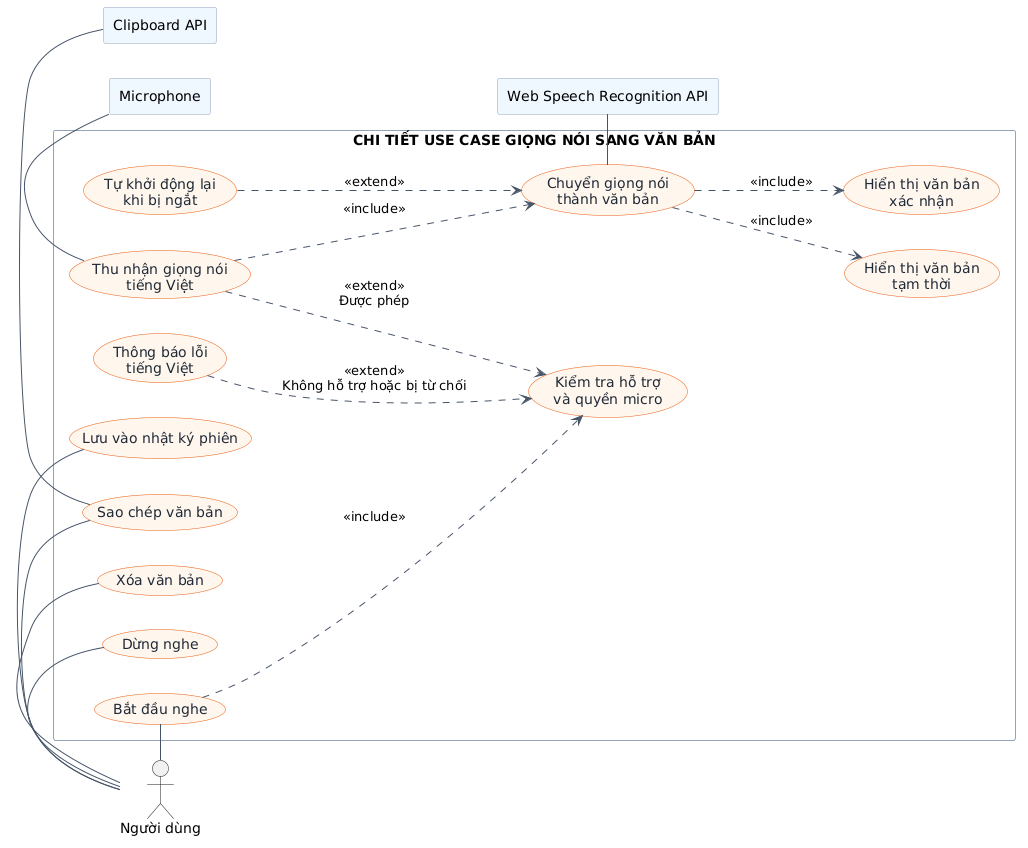

The diagram above was rendered by PlantUML. Its source (embedded in the PNG):
@startuml
left to right direction
skinparam backgroundColor white
skinparam defaultFontName Arial
skinparam shadowing false
skinparam actorStyle stickman
skinparam ArrowColor #475569
skinparam UsecaseBackgroundColor #FFF7ED
skinparam UsecaseBorderColor #EA580C
skinparam UsecaseFontColor #1F2937
skinparam RectangleBorderColor #94A3B8

actor "Người dùng" as User
rectangle "Microphone" as Microphone #EFF6FF
rectangle "Web Speech Recognition API" as SpeechAPI #EFF6FF
rectangle "Clipboard API" as Clipboard #EFF6FF

rectangle "CHI TIẾT USE CASE GIỌNG NÓI SANG VĂN BẢN" {
  usecase "Bắt đầu nghe" as Start
  usecase "Kiểm tra hỗ trợ\nvà quyền micro" as Permission
  usecase "Thu nhận giọng nói\ntiếng Việt" as Capture
  usecase "Chuyển giọng nói\nthành văn bản" as Transcribe
  usecase "Hiển thị văn bản\ntạm thời" as Interim
  usecase "Hiển thị văn bản\nxác nhận" as Final
  usecase "Tự khởi động lại\nkhi bị ngắt" as Restart
  usecase "Dừng nghe" as Stop
  usecase "Xóa văn bản" as Clear
  usecase "Sao chép văn bản" as Copy
  usecase "Lưu vào nhật ký phiên" as Save
  usecase "Thông báo lỗi\ntiếng Việt" as Error
}

User -right- Start
User -right- Stop
User -right- Clear
User -right- Copy
User -right- Save
Start ..> Permission : <<include>>
Capture ..> Permission : <<extend>>\nĐược phép
Error ..> Permission : <<extend>>\nKhông hỗ trợ hoặc bị từ chối
Capture ..> Transcribe : <<include>>
Transcribe ..> Interim : <<include>>
Transcribe ..> Final : <<include>>
Restart ..> Transcribe : <<extend>>
Capture -right- Microphone
Transcribe -right- SpeechAPI
Copy -right- Clipboard
@enduml